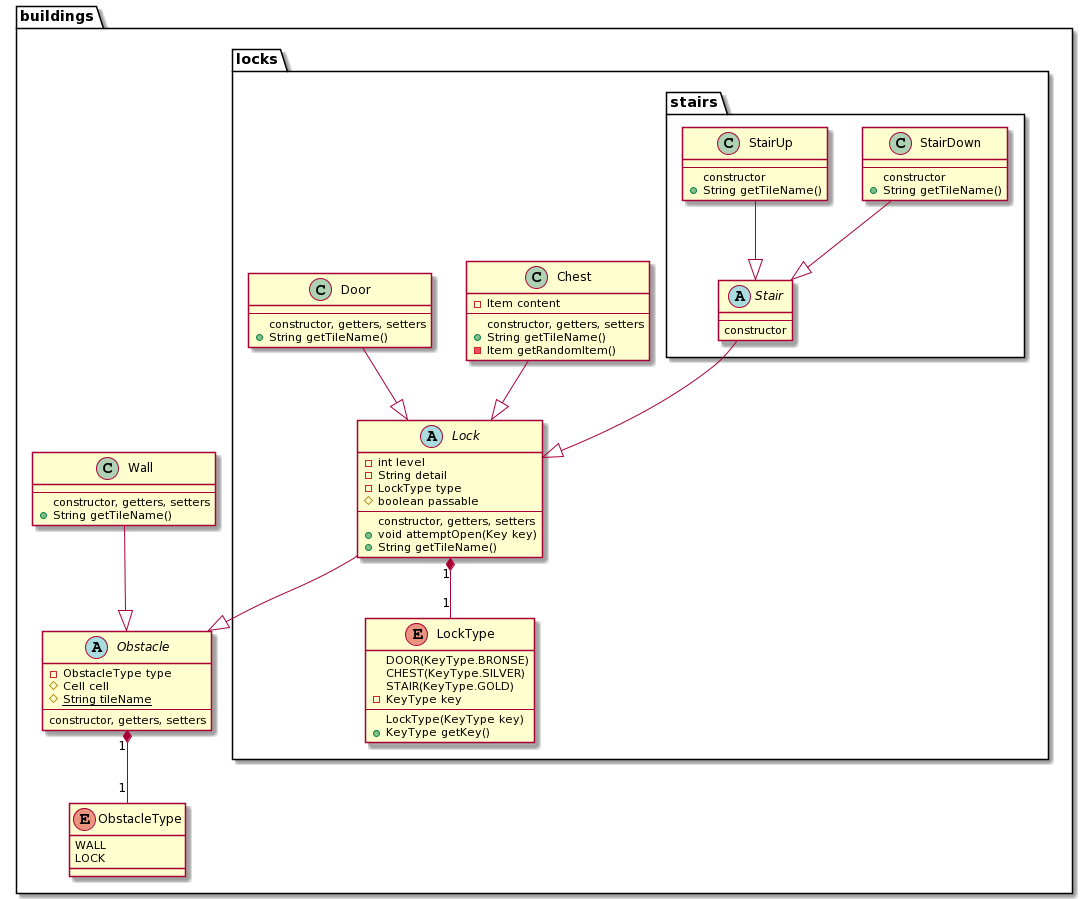

The diagram above was rendered by PlantUML. Its source (embedded in the PNG):
@startuml
package buildings {
    Obstacle "1" *-- "1" ObstacleType
    Wall --|> Obstacle
    package locks {
        Lock --|> Obstacle
        Lock "1" *-- "1" LockType
        Chest --|> Lock
        Door --|> Lock
        package stairs {
            Stair --|> Lock
            StairDown --|> Stair
            StairUp --|> Stair
        }
    }
}

abstract class Lock {
    - int level
    - String detail
    - LockType type
    # boolean passable
    --
    constructor, getters, setters
    + void attemptOpen(Key key)
    + String getTileName()
}

enum LockType {
    DOOR(KeyType.BRONSE)
    CHEST(KeyType.SILVER)
    STAIR(KeyType.GOLD)
    - KeyType key
    --
    LockType(KeyType key)
    + KeyType getKey()
}

abstract class Obstacle {
    - ObstacleType type
    # Cell cell
    # {static} String tileName
    --
    constructor, getters, setters
}

enum ObstacleType {
    WALL
    LOCK
}

class Wall {
    --
    constructor, getters, setters
    + String getTileName()
}

class Chest {
    - Item content
    --
    constructor, getters, setters
    + String getTileName()
    - Item getRandomItem()
}

class Door {
    --
    constructor, getters, setters
    + String getTileName()
}

abstract class Stair {
    --
    constructor
}

class StairDown {
    --
    constructor
    + String getTileName()
}

class StairUp {
    --
    constructor
    + String getTileName()
}
@enduml